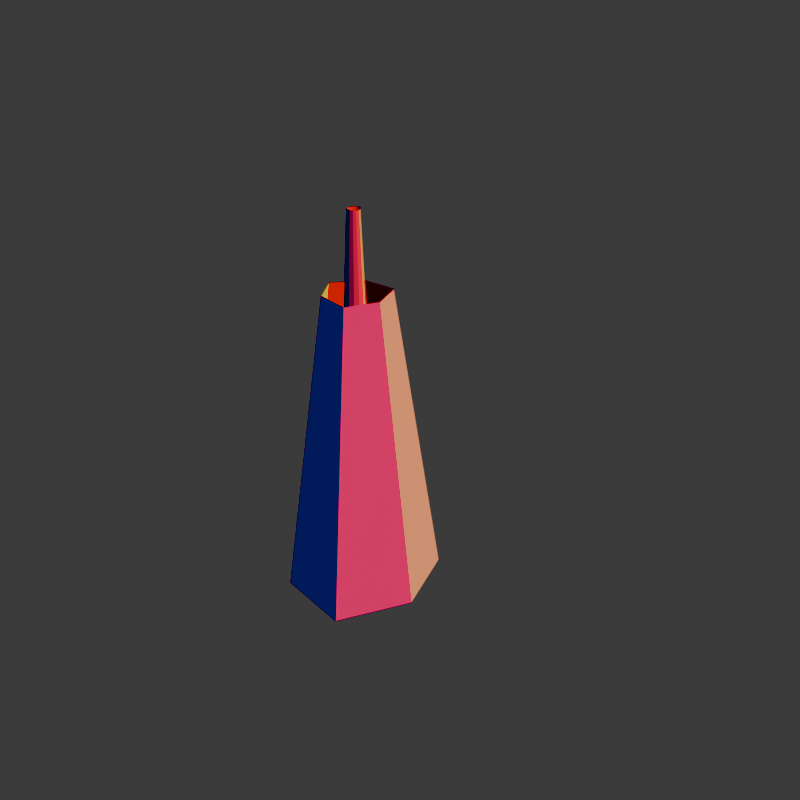 # Source: mortar_splash.blend  (saved by Blender 4.4.30; exported with 4.5.12 LTS)
import bpy
from mathutils import Matrix  # noqa: F401  (used for matrix-valued properties, if any)

bpy.ops.wm.read_factory_settings(use_empty=True)
scene = bpy.context.scene
scene.name = 'Scene'

# ---- collections
col_collection = bpy.data.collections.new('Collection'); scene.collection.children.link(col_collection)

# ---- images (referenced by path relative to the original .blend; pixels are not part of the script)
import os
ASSET_DIR = os.environ.get("B2B_ASSET_DIR", "")  # directory of the original .blend (textures are referenced by path, not embedded)
HERE = os.path.dirname(os.path.abspath(__file__))  # packed textures are extracted next to this script under _unpacked/

def load_image(name, relpath, width, height, colorspace="sRGB"):
    """Load a texture the original file referenced (path relative to the .blend, or extracted next to this script)."""
    p = next((c for c in (os.path.join(HERE, relpath), os.path.join(ASSET_DIR, relpath)) if relpath and os.path.exists(c)), "")
    if p:
        img = bpy.data.images.load(p, check_existing=True)
        img.name = name
    else:  # same state as the original file: an image datablock whose file is absent (Cycles renders it pink)
        img = bpy.data.images.new(name, width, height)
        img.source = "FILE"
        img.filepath = "//" + (relpath or name)
    img.colorspace_settings.name = colorspace
    return img
img_mortar_splash_normal = load_image('mortar_splash_normal', 'mortar_splash_normal.png', 1024, 1024, 'sRGB')
img_mortar_splash_mask_stylized_png = load_image('mortar_splash_mask_stylized.png', 'mortar_splash_mask_stylized.png', 1024, 1024, 'sRGB')

# ---- materials (node trees are filled in below, after node groups)
mat_material_001 = bpy.data.materials.new('Material.001')

# ---- material node trees
mat_material_001.use_nodes = True; mat_material_001.node_tree.nodes.clear()
_N = mat_material_001.node_tree.nodes; _L = mat_material_001.node_tree.links
n0 = _N.new('ShaderNodeOutputMaterial'); n0.name = 'Material Output'; n0.location = (300, 300)
n1 = _N.new('ShaderNodeTexNoise'); n1.name = 'Noise Texture'; n1.location = (-520, 300)
n1.inputs[2].default_value = 7.4
n1.inputs[3].default_value = 4.0
n1.inputs[4].default_value = 0.6
n2 = _N.new('ShaderNodeMath'); n2.name = 'Math'; n2.location = (-340, 300)
n2.operation = 'SUBTRACT'
n3 = _N.new('ShaderNodeTexCoord'); n3.name = 'Texture Coordinate'; n3.location = (-880, -80)
n4 = _N.new('ShaderNodeSeparateXYZ'); n4.name = 'Separate XYZ'; n4.location = (-700, -80)
n5 = _N.new('ShaderNodeMapping'); n5.name = 'Mapping'; n5.location = (-700, 300)
n5.inputs[3].default_value = (1.0, 1.0, 0.2)
n6 = _N.new('ShaderNodeTexCoord'); n6.name = 'Texture Coordinate.001'; n6.location = (-880, 300)
n7 = _N.new('ShaderNodeMath'); n7.name = 'Math.001'; n7.location = (-160, 300)
n7.operation = 'GREATER_THAN'
n7.inputs[1].default_value = 0.25
n8 = _N.new('ShaderNodeMath'); n8.name = 'Math.002'; n8.location = (-520, -80)
n8.operation = 'MULTIPLY_ADD'
n8.inputs[1].default_value = 0.25
n8.inputs[2].default_value = 0.25
n9 = _N.new('ShaderNodeTexImage'); n9.name = 'Image Texture'; n9.location = (-260, 120)
n9.image = img_mortar_splash_normal
n10 = _N.new('ShaderNodeEmission'); n10.name = 'Emission'; n10.location = (300, 40)
n11 = _N.new('ShaderNodeBsdfTransparent'); n11.name = 'Transparent BSDF'; n11.location = (300, 140)
n12 = _N.new('ShaderNodeMixShader'); n12.name = 'Mix Shader'; n12.location = (480, 140)
n13 = _N.new('ShaderNodeBump'); n13.name = 'Bump'; n13.location = (20, -260)
n13.inputs[1].default_value = 0.5
n14 = _N.new('ShaderNodeTexImage'); n14.name = 'Image Texture.001'; n14.location = (-260, -260)
n14.image = img_mortar_splash_mask_stylized_png
_L.new(n1.outputs[0], n2.inputs[0])
_L.new(n3.outputs[0], n4.inputs[0])
_L.new(n8.outputs[0], n2.inputs[1])
_L.new(n5.outputs[0], n1.inputs[0])
_L.new(n6.outputs[0], n5.inputs[0])
_L.new(n2.outputs[0], n7.inputs[0])
_L.new(n4.outputs[2], n8.inputs[0])
_L.new(n11.outputs[0], n12.inputs[1])
_L.new(n10.outputs[0], n12.inputs[2])
_L.new(n2.outputs[0], n12.inputs[0])
_L.new(n14.outputs[0], n13.inputs[3])
_L.new(n13.outputs[0], n0.inputs[0])
n0.is_active_output = True

# ---- world
world_world = bpy.data.worlds.new('World'); scene.world = world_world
world_world.use_nodes = True; world_world.node_tree.nodes.clear()
_N = world_world.node_tree.nodes; _L = world_world.node_tree.links
n0 = _N.new('ShaderNodeOutputWorld'); n0.name = 'World Output'; n0.location = (300, 300)
n1 = _N.new('ShaderNodeBackground'); n1.name = 'Background'; n1.location = (10, 300)
n1.inputs[0].default_value = (0.05088, 0.05088, 0.05088, 1.0)
_L.new(n1.outputs[0], n0.inputs[0])
n0.is_active_output = True
world_world.color = (0.05088, 0.05088, 0.05088)
world_world.sun_shadow_jitter_overblur = 0.0

# ---- meshes
me_circle = bpy.data.meshes.new('Circle')
me_circle.from_pydata([(0.0, 1.0, 0.0), (-0.866, -0.5, 0.0), (0.866, -0.5, 0.0), (0.0, 0.2641, 7.907), (-0.2287, -0.1321, 7.907), (0.2287, -0.1321, 7.907)], [], [(2, 0, 3, 5), (1, 2, 5, 4), (0, 1, 4, 3)])
_uv = me_circle.uv_layers.new(name='UVMap')
_uv.uv.foreach_set('vector', [0.004016, 0.1768, 0.08734, 0.09345, 0.4375, 0.5049, 0.4155, 0.5269, 0.09345, 0.08734, 0.1768, 0.004016, 0.5269, 0.4155, 0.5049, 0.4375, 0.004261, 0.6218, 0.004261, 0.504, 0.5428, 0.5474, 0.5428, 0.5785])
me_circle.materials.append(mat_material_001)
me_circle.update()
me_circle_001 = bpy.data.meshes.new('Circle.001')
me_circle_001.from_pydata([(1.27, -0.7332, 6.294), (-1.27, -0.7332, 6.294), (2.955e-09, 1.466, 6.294), (2.956, -1.707, 0.0), (-2.956, -1.707, 0.0), (2.955e-09, 3.414, 0.0)], [], [(5, 4, 1, 2), (4, 3, 0, 1), (3, 5, 2, 0)])
_uv = me_circle_001.uv_layers.new(name='UVMap')
_uv.uv.foreach_set('vector', [0.4321, 0.004102, 0.8344, 0.004102, 0.7196, 0.4374, 0.5468, 0.4374, 0.8748, 0.8818, 0.4725, 0.8818, 0.5872, 0.4485, 0.76, 0.4485, 0.4585, 0.5937, 0.4585, 0.996, 0.02518, 0.8813, 0.02518, 0.7084])
me_circle_001.materials.append(mat_material_001)
me_circle_001.update()

# ---- objects
ob_circle = bpy.data.objects.new('Circle', me_circle)
ob_circle_001 = bpy.data.objects.new('Circle.001', me_circle_001)

# ---- transforms, parenting, visibility, modifiers, constraints
ob_circle.location = (0.0, 0.0, 0.0)
_m = ob_circle.modifiers.new('Subdivision', 'SUBSURF')
ob_circle_001.location = (0.0, 0.0, 0.0)
ob_circle_001.rotation_euler = (0.0, -0.0, -0.6171)
_m = ob_circle_001.modifiers.new('Subdivision', 'SUBSURF')
_m.render_levels = 1

# ---- collection membership
col_collection.objects.link(ob_circle)
col_collection.objects.link(ob_circle_001)

# ---- scene / render settings (as saved in the file)
scene.frame_start = 1; scene.frame_end = 250; scene.frame_set(1)
scene.render.engine = 'CYCLES'
scene.render.resolution_x = 1024
scene.render.resolution_y = 1024
bpy.context.view_layer.update()

# ---- added for rendering (the .blend has no active camera): camera
cam_auto = bpy.data.cameras.new('AutoCamera')
cam_auto.lens = 50.0
cam_auto.sensor_width = 36.0
cam_auto.clip_end = 1000.0
ob_auto_camera = bpy.data.objects.new('AutoCamera', cam_auto)
scene.collection.objects.link(ob_auto_camera)
ob_auto_camera.location = (12.937, -14.2357, 13.9081)
ob_auto_camera.rotation_euler = (1.09748, -7.21219e-08, 0.694738)
scene.camera = ob_auto_camera
bpy.context.view_layer.update()
